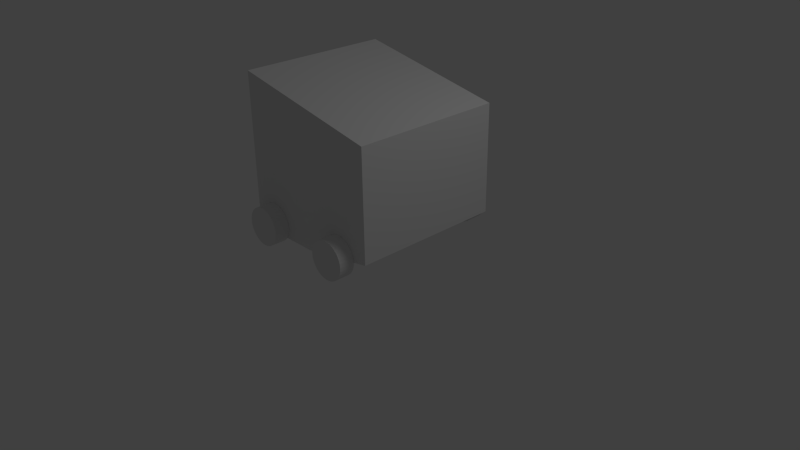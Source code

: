 # Source: my1robot.blend  (saved by Blender 2.64.0; exported with 4.5.12 LTS)
import bpy
from mathutils import Matrix  # noqa: F401  (used for matrix-valued properties, if any)

bpy.ops.wm.read_factory_settings(use_empty=True)
scene = bpy.context.scene
scene.name = 'Scene'

# ---- collections
col_collection_1 = bpy.data.collections.new('Collection 1'); scene.collection.children.link(col_collection_1)

# ---- materials (node trees are filled in below, after node groups)
mat_material = bpy.data.materials.new('Material')
mat_material.alpha_threshold = 0.0
mat_material.use_transparent_shadow = False
mat_material.roughness = 0.5
mat_material.line_color = (0.0, 0.0, 0.0, 1.0)

# ---- material node trees

# ---- world
world_world = bpy.data.worlds.new('World'); scene.world = world_world
world_world.color = (0.05088, 0.05088, 0.05088)
world_world.use_sun_shadow = False
world_world.sun_shadow_jitter_overblur = 0.0
world_world.cycles.sampling_method = 'MANUAL'
world_world.cycles.sample_map_resolution = 256

# ---- cameras
cam_camera = bpy.data.cameras.new('Camera')
cam_camera.clip_end = 100.0
cam_camera.lens = 35.0
cam_camera.sensor_width = 32.0
cam_camera.sensor_height = 18.0
cam_camera.ortho_scale = 7.314
cam_camera.dof.focus_distance = 0.0
cam_camera.dof.aperture_fstop = 128.0

# ---- lights
light_lamp = bpy.data.lights.new('Lamp', 'POINT')
light_lamp.transmission_factor = 0.0
light_lamp.cutoff_distance = 30.0
light_lamp.energy = 100.0
light_lamp.shadow_buffer_clip_start = 1.001
light_lamp.shadow_soft_size = 1.0
light_lamp.shadow_maximum_resolution = 0.006
light_lamp.use_absolute_resolution = True
light_lamp.cycles.use_multiple_importance_sampling = False

# ---- meshes
me_cube = bpy.data.meshes.new('Cube')
me_cube.from_pydata([(1.0, 1.0, -0.816), (1.0, -1.0, -0.816), (-1.0, -1.0, -1.0), (-1.0, 1.0, -1.0), (1.0, 1.0, 0.6), (1.0, -1.0, 0.6), (-1.0, -1.0, 1.0), (-1.0, 1.0, 1.0), (0.0, -1.0, -1.0), (1.788e-07, 1.0, -1.0)], [], [(0, 1, 8, 2, 3, 9), (4, 7, 6, 5), (0, 4, 5, 1), (1, 5, 6, 2, 8), (2, 6, 7, 3), (4, 0, 9, 3, 7)])
me_cube.materials.append(mat_material)
me_cube.use_remesh_preserve_volume = False
me_cube.use_remesh_preserve_attributes = False
me_cube.use_mirror_vertex_groups = False
me_cube.update()
me_cylinder_003 = bpy.data.meshes.new('Cylinder.003')
me_cylinder_003.from_pydata([(0.0, -0.1, -0.25), (0.0, 0.1, -0.25), (0.04877, -0.1, -0.2452), (0.04877, 0.1, -0.2452), (0.09567, -0.1, -0.231), (0.09567, 0.1, -0.231), (0.1389, -0.1, -0.2079), (0.1389, 0.1, -0.2079), (0.1768, -0.1, -0.1768), (0.1768, 0.1, -0.1768), (0.2079, -0.1, -0.1389), (0.2079, 0.1, -0.1389), (0.231, -0.1, -0.09567), (0.231, 0.1, -0.09567), (0.2452, -0.1, -0.04877), (0.2452, 0.1, -0.04877), (0.25, -0.1, 4.51e-08), (0.25, 0.1, -8.285e-08), (0.2452, -0.1, 0.04877), (0.2452, 0.1, 0.04877), (0.231, -0.1, 0.09567), (0.231, 0.1, 0.09567), (0.2079, -0.1, 0.1389), (0.2079, 0.1, 0.1389), (0.1768, -0.1, 0.1768), (0.1768, 0.1, 0.1768), (0.1389, -0.1, 0.2079), (0.1389, 0.1, 0.2079), (0.09567, -0.1, 0.231), (0.09567, 0.1, 0.231), (0.04877, -0.1, 0.2452), (0.04877, 0.1, 0.2452), (-8.146e-08, -0.1, 0.25), (-8.146e-08, 0.1, 0.25), (-0.04877, -0.1, 0.2452), (-0.04877, 0.1, 0.2452), (-0.09567, -0.1, 0.231), (-0.09567, 0.1, 0.231), (-0.1389, -0.1, 0.2079), (-0.1389, 0.1, 0.2079), (-0.1768, -0.1, 0.1768), (-0.1768, 0.1, 0.1768), (-0.2079, -0.1, 0.1389), (-0.2079, 0.1, 0.1389), (-0.231, -0.1, 0.09567), (-0.231, 0.1, 0.09567), (-0.2452, -0.1, 0.04877), (-0.2452, 0.1, 0.04877), (-0.25, -0.1, -1.774e-07), (-0.25, 0.1, -3.054e-07), (-0.2452, -0.1, -0.04877), (-0.2452, 0.1, -0.04877), (-0.231, -0.1, -0.09567), (-0.231, 0.1, -0.09567), (-0.2079, -0.1, -0.1389), (-0.2079, 0.1, -0.1389), (-0.1768, -0.1, -0.1768), (-0.1768, 0.1, -0.1768), (-0.1389, -0.1, -0.2079), (-0.1389, 0.1, -0.2079), (-0.09567, -0.1, -0.231), (-0.09567, 0.1, -0.231), (-0.04877, -0.1, -0.2452), (-0.04877, 0.1, -0.2452)], [], [(0, 1, 3, 2), (2, 3, 5, 4), (4, 5, 7, 6), (6, 7, 9, 8), (8, 9, 11, 10), (10, 11, 13, 12), (12, 13, 15, 14), (14, 15, 17, 16), (16, 17, 19, 18), (18, 19, 21, 20), (20, 21, 23, 22), (22, 23, 25, 24), (24, 25, 27, 26), (26, 27, 29, 28), (28, 29, 31, 30), (30, 31, 33, 32), (32, 33, 35, 34), (34, 35, 37, 36), (36, 37, 39, 38), (38, 39, 41, 40), (40, 41, 43, 42), (42, 43, 45, 44), (44, 45, 47, 46), (46, 47, 49, 48), (48, 49, 51, 50), (50, 51, 53, 52), (52, 53, 55, 54), (54, 55, 57, 56), (56, 57, 59, 58), (58, 59, 61, 60), (3, 1, 63, 61, 59, 57, 55, 53, 51, 49, 47, 45, 43, 41, 39, 37, 35, 33, 31, 29, 27, 25, 23, 21, 19, 17, 15, 13, 11, 9, 7, 5), (62, 63, 1, 0), (60, 61, 63, 62), (0, 2, 4, 6, 8, 10, 12, 14, 16, 18, 20, 22, 24, 26, 28, 30, 32, 34, 36, 38, 40, 42, 44, 46, 48, 50, 52, 54, 56, 58, 60, 62)])
me_cylinder_003.use_remesh_preserve_volume = False
me_cylinder_003.use_remesh_preserve_attributes = False
me_cylinder_003.use_mirror_vertex_groups = False
me_cylinder_003.update()
me_cylinder_002 = bpy.data.meshes.new('Cylinder.002')
me_cylinder_002.from_pydata([(0.0, -0.1, -0.25), (0.0, 0.1, -0.25), (0.04877, -0.1, -0.2452), (0.04877, 0.1, -0.2452), (0.09567, -0.1, -0.231), (0.09567, 0.1, -0.231), (0.1389, -0.1, -0.2079), (0.1389, 0.1, -0.2079), (0.1768, -0.1, -0.1768), (0.1768, 0.1, -0.1768), (0.2079, -0.1, -0.1389), (0.2079, 0.1, -0.1389), (0.231, -0.1, -0.09567), (0.231, 0.1, -0.09567), (0.2452, -0.1, -0.04877), (0.2452, 0.1, -0.04877), (0.25, -0.1, 4.51e-08), (0.25, 0.1, -8.285e-08), (0.2452, -0.1, 0.04877), (0.2452, 0.1, 0.04877), (0.231, -0.1, 0.09567), (0.231, 0.1, 0.09567), (0.2079, -0.1, 0.1389), (0.2079, 0.1, 0.1389), (0.1768, -0.1, 0.1768), (0.1768, 0.1, 0.1768), (0.1389, -0.1, 0.2079), (0.1389, 0.1, 0.2079), (0.09567, -0.1, 0.231), (0.09567, 0.1, 0.231), (0.04877, -0.1, 0.2452), (0.04877, 0.1, 0.2452), (-8.146e-08, -0.1, 0.25), (-8.146e-08, 0.1, 0.25), (-0.04877, -0.1, 0.2452), (-0.04877, 0.1, 0.2452), (-0.09567, -0.1, 0.231), (-0.09567, 0.1, 0.231), (-0.1389, -0.1, 0.2079), (-0.1389, 0.1, 0.2079), (-0.1768, -0.1, 0.1768), (-0.1768, 0.1, 0.1768), (-0.2079, -0.1, 0.1389), (-0.2079, 0.1, 0.1389), (-0.231, -0.1, 0.09567), (-0.231, 0.1, 0.09567), (-0.2452, -0.1, 0.04877), (-0.2452, 0.1, 0.04877), (-0.25, -0.1, -1.774e-07), (-0.25, 0.1, -3.054e-07), (-0.2452, -0.1, -0.04877), (-0.2452, 0.1, -0.04877), (-0.231, -0.1, -0.09567), (-0.231, 0.1, -0.09567), (-0.2079, -0.1, -0.1389), (-0.2079, 0.1, -0.1389), (-0.1768, -0.1, -0.1768), (-0.1768, 0.1, -0.1768), (-0.1389, -0.1, -0.2079), (-0.1389, 0.1, -0.2079), (-0.09567, -0.1, -0.231), (-0.09567, 0.1, -0.231), (-0.04877, -0.1, -0.2452), (-0.04877, 0.1, -0.2452)], [], [(0, 1, 3, 2), (2, 3, 5, 4), (4, 5, 7, 6), (6, 7, 9, 8), (8, 9, 11, 10), (10, 11, 13, 12), (12, 13, 15, 14), (14, 15, 17, 16), (16, 17, 19, 18), (18, 19, 21, 20), (20, 21, 23, 22), (22, 23, 25, 24), (24, 25, 27, 26), (26, 27, 29, 28), (28, 29, 31, 30), (30, 31, 33, 32), (32, 33, 35, 34), (34, 35, 37, 36), (36, 37, 39, 38), (38, 39, 41, 40), (40, 41, 43, 42), (42, 43, 45, 44), (44, 45, 47, 46), (46, 47, 49, 48), (48, 49, 51, 50), (50, 51, 53, 52), (52, 53, 55, 54), (54, 55, 57, 56), (56, 57, 59, 58), (58, 59, 61, 60), (3, 1, 63, 61, 59, 57, 55, 53, 51, 49, 47, 45, 43, 41, 39, 37, 35, 33, 31, 29, 27, 25, 23, 21, 19, 17, 15, 13, 11, 9, 7, 5), (62, 63, 1, 0), (60, 61, 63, 62), (0, 2, 4, 6, 8, 10, 12, 14, 16, 18, 20, 22, 24, 26, 28, 30, 32, 34, 36, 38, 40, 42, 44, 46, 48, 50, 52, 54, 56, 58, 60, 62)])
me_cylinder_002.use_remesh_preserve_volume = False
me_cylinder_002.use_remesh_preserve_attributes = False
me_cylinder_002.use_mirror_vertex_groups = False
me_cylinder_002.update()
me_cylinder_001 = bpy.data.meshes.new('Cylinder.001')
me_cylinder_001.from_pydata([(0.0, -0.1, -0.25), (0.0, 0.1, -0.25), (0.04877, -0.1, -0.2452), (0.04877, 0.1, -0.2452), (0.09567, -0.1, -0.231), (0.09567, 0.1, -0.231), (0.1389, -0.1, -0.2079), (0.1389, 0.1, -0.2079), (0.1768, -0.1, -0.1768), (0.1768, 0.1, -0.1768), (0.2079, -0.1, -0.1389), (0.2079, 0.1, -0.1389), (0.231, -0.1, -0.09567), (0.231, 0.1, -0.09567), (0.2452, -0.1, -0.04877), (0.2452, 0.1, -0.04877), (0.25, -0.1, 4.51e-08), (0.25, 0.1, -8.285e-08), (0.2452, -0.1, 0.04877), (0.2452, 0.1, 0.04877), (0.231, -0.1, 0.09567), (0.231, 0.1, 0.09567), (0.2079, -0.1, 0.1389), (0.2079, 0.1, 0.1389), (0.1768, -0.1, 0.1768), (0.1768, 0.1, 0.1768), (0.1389, -0.1, 0.2079), (0.1389, 0.1, 0.2079), (0.09567, -0.1, 0.231), (0.09567, 0.1, 0.231), (0.04877, -0.1, 0.2452), (0.04877, 0.1, 0.2452), (-8.146e-08, -0.1, 0.25), (-8.146e-08, 0.1, 0.25), (-0.04877, -0.1, 0.2452), (-0.04877, 0.1, 0.2452), (-0.09567, -0.1, 0.231), (-0.09567, 0.1, 0.231), (-0.1389, -0.1, 0.2079), (-0.1389, 0.1, 0.2079), (-0.1768, -0.1, 0.1768), (-0.1768, 0.1, 0.1768), (-0.2079, -0.1, 0.1389), (-0.2079, 0.1, 0.1389), (-0.231, -0.1, 0.09567), (-0.231, 0.1, 0.09567), (-0.2452, -0.1, 0.04877), (-0.2452, 0.1, 0.04877), (-0.25, -0.1, -1.774e-07), (-0.25, 0.1, -3.054e-07), (-0.2452, -0.1, -0.04877), (-0.2452, 0.1, -0.04877), (-0.231, -0.1, -0.09567), (-0.231, 0.1, -0.09567), (-0.2079, -0.1, -0.1389), (-0.2079, 0.1, -0.1389), (-0.1768, -0.1, -0.1768), (-0.1768, 0.1, -0.1768), (-0.1389, -0.1, -0.2079), (-0.1389, 0.1, -0.2079), (-0.09567, -0.1, -0.231), (-0.09567, 0.1, -0.231), (-0.04877, -0.1, -0.2452), (-0.04877, 0.1, -0.2452)], [], [(0, 1, 3, 2), (2, 3, 5, 4), (4, 5, 7, 6), (6, 7, 9, 8), (8, 9, 11, 10), (10, 11, 13, 12), (12, 13, 15, 14), (14, 15, 17, 16), (16, 17, 19, 18), (18, 19, 21, 20), (20, 21, 23, 22), (22, 23, 25, 24), (24, 25, 27, 26), (26, 27, 29, 28), (28, 29, 31, 30), (30, 31, 33, 32), (32, 33, 35, 34), (34, 35, 37, 36), (36, 37, 39, 38), (38, 39, 41, 40), (40, 41, 43, 42), (42, 43, 45, 44), (44, 45, 47, 46), (46, 47, 49, 48), (48, 49, 51, 50), (50, 51, 53, 52), (52, 53, 55, 54), (54, 55, 57, 56), (56, 57, 59, 58), (58, 59, 61, 60), (3, 1, 63, 61, 59, 57, 55, 53, 51, 49, 47, 45, 43, 41, 39, 37, 35, 33, 31, 29, 27, 25, 23, 21, 19, 17, 15, 13, 11, 9, 7, 5), (62, 63, 1, 0), (60, 61, 63, 62), (0, 2, 4, 6, 8, 10, 12, 14, 16, 18, 20, 22, 24, 26, 28, 30, 32, 34, 36, 38, 40, 42, 44, 46, 48, 50, 52, 54, 56, 58, 60, 62)])
me_cylinder_001.use_remesh_preserve_volume = False
me_cylinder_001.use_remesh_preserve_attributes = False
me_cylinder_001.use_mirror_vertex_groups = False
me_cylinder_001.update()
me_cylinder = bpy.data.meshes.new('Cylinder')
me_cylinder.from_pydata([(0.0, -0.1, -0.25), (0.0, 0.1, -0.25), (0.04877, -0.1, -0.2452), (0.04877, 0.1, -0.2452), (0.09567, -0.1, -0.231), (0.09567, 0.1, -0.231), (0.1389, -0.1, -0.2079), (0.1389, 0.1, -0.2079), (0.1768, -0.1, -0.1768), (0.1768, 0.1, -0.1768), (0.2079, -0.1, -0.1389), (0.2079, 0.1, -0.1389), (0.231, -0.1, -0.09567), (0.231, 0.1, -0.09567), (0.2452, -0.1, -0.04877), (0.2452, 0.1, -0.04877), (0.25, -0.1, 4.51e-08), (0.25, 0.1, -8.285e-08), (0.2452, -0.1, 0.04877), (0.2452, 0.1, 0.04877), (0.231, -0.1, 0.09567), (0.231, 0.1, 0.09567), (0.2079, -0.1, 0.1389), (0.2079, 0.1, 0.1389), (0.1768, -0.1, 0.1768), (0.1768, 0.1, 0.1768), (0.1389, -0.1, 0.2079), (0.1389, 0.1, 0.2079), (0.09567, -0.1, 0.231), (0.09567, 0.1, 0.231), (0.04877, -0.1, 0.2452), (0.04877, 0.1, 0.2452), (-8.146e-08, -0.1, 0.25), (-8.146e-08, 0.1, 0.25), (-0.04877, -0.1, 0.2452), (-0.04877, 0.1, 0.2452), (-0.09567, -0.1, 0.231), (-0.09567, 0.1, 0.231), (-0.1389, -0.1, 0.2079), (-0.1389, 0.1, 0.2079), (-0.1768, -0.1, 0.1768), (-0.1768, 0.1, 0.1768), (-0.2079, -0.1, 0.1389), (-0.2079, 0.1, 0.1389), (-0.231, -0.1, 0.09567), (-0.231, 0.1, 0.09567), (-0.2452, -0.1, 0.04877), (-0.2452, 0.1, 0.04877), (-0.25, -0.1, -1.774e-07), (-0.25, 0.1, -3.054e-07), (-0.2452, -0.1, -0.04877), (-0.2452, 0.1, -0.04877), (-0.231, -0.1, -0.09567), (-0.231, 0.1, -0.09567), (-0.2079, -0.1, -0.1389), (-0.2079, 0.1, -0.1389), (-0.1768, -0.1, -0.1768), (-0.1768, 0.1, -0.1768), (-0.1389, -0.1, -0.2079), (-0.1389, 0.1, -0.2079), (-0.09567, -0.1, -0.231), (-0.09567, 0.1, -0.231), (-0.04877, -0.1, -0.2452), (-0.04877, 0.1, -0.2452)], [], [(0, 1, 3, 2), (2, 3, 5, 4), (4, 5, 7, 6), (6, 7, 9, 8), (8, 9, 11, 10), (10, 11, 13, 12), (12, 13, 15, 14), (14, 15, 17, 16), (16, 17, 19, 18), (18, 19, 21, 20), (20, 21, 23, 22), (22, 23, 25, 24), (24, 25, 27, 26), (26, 27, 29, 28), (28, 29, 31, 30), (30, 31, 33, 32), (32, 33, 35, 34), (34, 35, 37, 36), (36, 37, 39, 38), (38, 39, 41, 40), (40, 41, 43, 42), (42, 43, 45, 44), (44, 45, 47, 46), (46, 47, 49, 48), (48, 49, 51, 50), (50, 51, 53, 52), (52, 53, 55, 54), (54, 55, 57, 56), (56, 57, 59, 58), (58, 59, 61, 60), (3, 1, 63, 61, 59, 57, 55, 53, 51, 49, 47, 45, 43, 41, 39, 37, 35, 33, 31, 29, 27, 25, 23, 21, 19, 17, 15, 13, 11, 9, 7, 5), (62, 63, 1, 0), (60, 61, 63, 62), (0, 2, 4, 6, 8, 10, 12, 14, 16, 18, 20, 22, 24, 26, 28, 30, 32, 34, 36, 38, 40, 42, 44, 46, 48, 50, 52, 54, 56, 58, 60, 62)])
me_cylinder.use_remesh_preserve_volume = False
me_cylinder.use_remesh_preserve_attributes = False
me_cylinder.use_mirror_vertex_groups = False
me_cylinder.update()

# ---- objects
ob_zrobot = bpy.data.objects.new('ZRobot', me_cube)
ob_wheelfr = bpy.data.objects.new('WheelFR', me_cylinder_003)
ob_wheelrr = bpy.data.objects.new('WheelRR', me_cylinder_002)
ob_wheelfl = bpy.data.objects.new('WheelFL', me_cylinder_001)
ob_wheelrl = bpy.data.objects.new('WheelRL', me_cylinder)
ob_lamp = bpy.data.objects.new('Lamp', light_lamp)
ob_camera = bpy.data.objects.new('Camera', cam_camera)

# ---- transforms, parenting, visibility, modifiers, constraints
ob_zrobot.location = (0.0, 0.0, 1.429)
ob_zrobot.lock_rotations_4d = False
ob_zrobot.empty_display_type = 'ARROWS'
ob_zrobot.lineart.crease_threshold = 0.0
ob_wheelfr.parent = ob_zrobot
ob_wheelfr.matrix_parent_inverse = Matrix(((1.0, 0.0, 0.0, -0.0), (0.0, 1.0, 0.0, -0.0), (0.0, 0.0, 1.0, -1.101), (0.0, 0.0, 0.0, 1.0)))
ob_wheelfr.location = (-0.6499, 1.102, 0.252)
ob_wheelfr.lineart.crease_threshold = 0.0
ob_wheelrr.parent = ob_zrobot
ob_wheelrr.matrix_parent_inverse = Matrix(((1.0, 0.0, 0.0, -0.0), (0.0, 1.0, 0.0, -0.0), (0.0, 0.0, 1.0, -1.101), (0.0, 0.0, 0.0, 1.0)))
ob_wheelrr.location = (0.5552, 1.102, 0.252)
ob_wheelrr.lineart.crease_threshold = 0.0
ob_wheelfl.parent = ob_zrobot
ob_wheelfl.matrix_parent_inverse = Matrix(((1.0, 0.0, 0.0, -0.0), (0.0, 1.0, 0.0, -0.0), (0.0, 0.0, 1.0, -1.101), (0.0, 0.0, 0.0, 1.0)))
ob_wheelfl.location = (-0.6527, -1.101, 0.252)
ob_wheelfl.lineart.crease_threshold = 0.0
ob_wheelrl.parent = ob_zrobot
ob_wheelrl.matrix_parent_inverse = Matrix(((1.0, 0.0, 0.0, -0.0), (0.0, 1.0, 0.0, -0.0), (0.0, 0.0, 1.0, -1.101), (0.0, 0.0, 0.0, 1.0)))
ob_wheelrl.location = (0.556, -1.101, 0.252)
ob_wheelrl.lineart.crease_threshold = 0.0
ob_lamp.location = (4.076, 1.005, 5.904)
ob_lamp.rotation_euler = (0.6503, 0.05522, 1.866)
ob_lamp.lock_rotations_4d = False
ob_lamp.empty_display_type = 'ARROWS'
ob_lamp.color = (0.0, 0.0, 0.0, 0.0)
ob_lamp.lineart.crease_threshold = 0.0
ob_camera.location = (7.481, -6.508, 5.344)
ob_camera.rotation_euler = (1.109, 0.01082, 0.8149)
ob_camera.lock_rotations_4d = False
ob_camera.empty_display_type = 'ARROWS'
ob_camera.color = (0.0, 0.0, 0.0, 0.0)
ob_camera.display_type = 'WIRE'
ob_camera.lineart.crease_threshold = 0.0

# ---- collection membership
col_collection_1.objects.link(ob_zrobot)
col_collection_1.objects.link(ob_wheelfr)
col_collection_1.objects.link(ob_wheelrr)
col_collection_1.objects.link(ob_wheelfl)
col_collection_1.objects.link(ob_wheelrl)
col_collection_1.objects.link(ob_lamp)
col_collection_1.objects.link(ob_camera)

# ---- scene / render settings (as saved in the file)
scene.camera = ob_camera
scene.frame_start = 1; scene.frame_end = 250; scene.frame_set(1)
scene.render.engine = 'BLENDER_EEVEE_NEXT'
scene.render.image_settings.color_mode = 'RGB'
scene.render.image_settings.compression = 90
scene.render.resolution_percentage = 50
scene.render.dither_intensity = 0.0
scene.render.bake_margin = 2
scene.render.bake_bias = 0.0
scene.cycles.use_denoising = False
scene.cycles.samples = 10
scene.cycles.sampling_pattern = 'TABULATED_SOBOL'
scene.cycles.light_sampling_threshold = 0.0
scene.cycles.use_adaptive_sampling = False
scene.cycles.use_light_tree = False
scene.cycles.blur_glossy = 0.0
scene.cycles.volume_bounces = 1
scene.cycles.pixel_filter_type = 'GAUSSIAN'
scene.cycles.sample_clamp_indirect = 0.0
scene.view_settings.view_transform = 'Standard'
bpy.context.view_layer.update()
